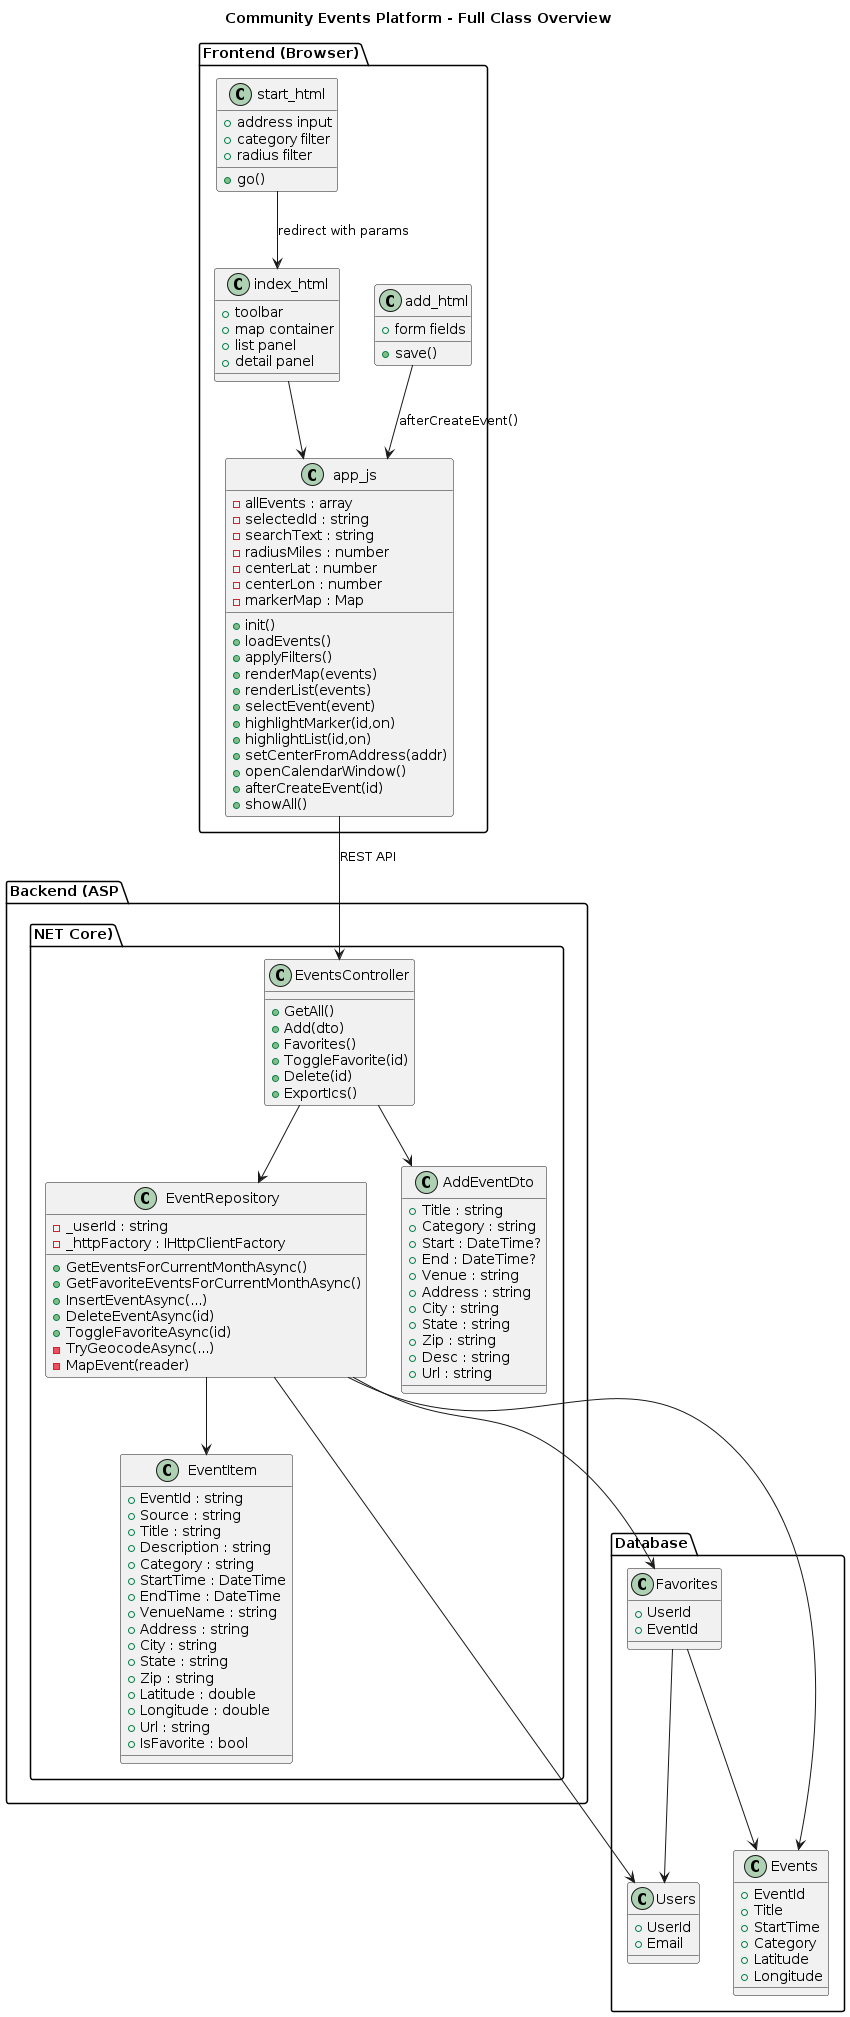

The diagram above was rendered by PlantUML. Its source (embedded in the PNG):
@startuml
title Community Events Platform - Full Class Overview

' ========================
' FRONTEND
' ========================

package "Frontend (Browser)" {

class index_html {
  + toolbar
  + map container
  + list panel
  + detail panel
}

class start_html {
  + address input
  + category filter
  + radius filter
  + go()
}

class add_html {
  + form fields
  + save()
}

class app_js {

  ' ---- state variables ----
  - allEvents : array
  - selectedId : string
  - searchText : string
  - radiusMiles : number
  - centerLat : number
  - centerLon : number
  - markerMap : Map

  ' ---- core functions ----
  + init()
  + loadEvents()
  + applyFilters()
  + renderMap(events)
  + renderList(events)
  + selectEvent(event)
  + highlightMarker(id,on)
  + highlightList(id,on)
  + setCenterFromAddress(addr)
  + openCalendarWindow()
  + afterCreateEvent(id)
  + showAll()
}

}

' relationships inside frontend
start_html --> index_html : redirect with params
index_html --> app_js
add_html --> app_js : afterCreateEvent()

' ========================
' BACKEND
' ========================

package "Backend (ASP.NET Core)" {

class EventsController {

  + GetAll()
  + Add(dto)
  + Favorites()
  + ToggleFavorite(id)
  + Delete(id)
  + ExportIcs()
}

class EventRepository {

  - _userId : string
  - _httpFactory : IHttpClientFactory

  + GetEventsForCurrentMonthAsync()
  + GetFavoriteEventsForCurrentMonthAsync()
  + InsertEventAsync(...)
  + DeleteEventAsync(id)
  + ToggleFavoriteAsync(id)
  - TryGeocodeAsync(...)
  - MapEvent(reader)
}

class EventItem {

  + EventId : string
  + Source : string
  + Title : string
  + Description : string
  + Category : string
  + StartTime : DateTime
  + EndTime : DateTime
  + VenueName : string
  + Address : string
  + City : string
  + State : string
  + Zip : string
  + Latitude : double
  + Longitude : double
  + Url : string
  + IsFavorite : bool
}

class AddEventDto {

  + Title : string
  + Category : string
  + Start : DateTime?
  + End : DateTime?
  + Venue : string
  + Address : string
  + City : string
  + State : string
  + Zip : string
  + Desc : string
  + Url : string
}

}

' ========================
' DATABASE
' ========================

package "Database" {

class Users {
  + UserId
  + Email
}

class Events {
  + EventId
  + Title
  + StartTime
  + Category
  + Latitude
  + Longitude
}

class Favorites {
  + UserId
  + EventId
}

}

' ========================
' RELATIONSHIPS
' ========================

app_js --> EventsController : REST API
EventsController --> EventRepository
EventRepository --> EventItem
EventsController --> AddEventDto

EventRepository --> Events
EventRepository --> Favorites
EventRepository --> Users

Favorites --> Users
Favorites --> Events
@enduml